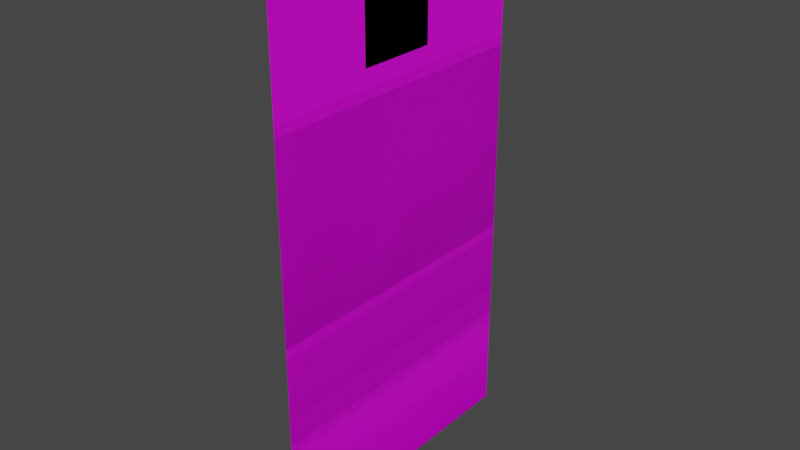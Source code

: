 # Source: Leader_Murasame.blend  (saved by Blender 2.80.75; exported with 4.5.12 LTS)
import bpy
from mathutils import Matrix  # noqa: F401  (used for matrix-valued properties, if any)

bpy.ops.wm.read_factory_settings(use_empty=True)
scene = bpy.context.scene
scene.name = 'Scene'

# ---- collections
col_collection = bpy.data.collections.new('Collection'); scene.collection.children.link(col_collection)

# ---- images (referenced by path relative to the original .blend; pixels are not part of the script)
import os
ASSET_DIR = os.environ.get("B2B_ASSET_DIR", "")  # directory of the original .blend (textures are referenced by path, not embedded)
HERE = os.path.dirname(os.path.abspath(__file__))  # packed textures are extracted next to this script under _unpacked/

def load_image(name, relpath, width, height, colorspace="sRGB"):
    """Load a texture the original file referenced (path relative to the .blend, or extracted next to this script)."""
    p = next((c for c in (os.path.join(HERE, relpath), os.path.join(ASSET_DIR, relpath)) if relpath and os.path.exists(c)), "")
    if p:
        img = bpy.data.images.load(p, check_existing=True)
        img.name = name
    else:  # same state as the original file: an image datablock whose file is absent (Cycles renders it pink)
        img = bpy.data.images.new(name, width, height)
        img.source = "FILE"
        img.filepath = "//" + (relpath or name)
    img.colorspace_settings.name = colorspace
    return img
img_murasame_body_png_001 = load_image('Murasame Body.png.001', 'Murasame Body.png', 1024, 1024, 'sRGB')
img_murasame_expression_png = load_image('Murasame Expression.png', 'Murasame Expression.png', 1024, 1024, 'sRGB')

# ---- materials (node trees are filled in below, after node groups)
mat_murasame_body = bpy.data.materials.new('Murasame Body')
mat_murasame_expression = bpy.data.materials.new('Murasame Expression')

# ---- material node trees
mat_murasame_body.use_nodes = True; mat_murasame_body.node_tree.nodes.clear()
_N = mat_murasame_body.node_tree.nodes; _L = mat_murasame_body.node_tree.links
n0 = _N.new('ShaderNodeOutputMaterial'); n0.name = 'Material Output'; n0.location = (300, 300)
n1 = _N.new('ShaderNodeBsdfPrincipled'); n1.name = 'Principled BSDF'; n1.location = (10, 300)
n1.distribution = 'GGX'
n1.subsurface_method = 'BURLEY'
n1.inputs[3].default_value = 1.45
n1.inputs[27].default_value = (0.0, 0.0, 0.0, 1.0)
n1.inputs[28].default_value = 1.0
n2 = _N.new('ShaderNodeTexImage'); n2.name = 'Image Texture'; n2.location = (-280, 265)
n2.image = img_murasame_body_png_001
_L.new(n1.outputs[0], n0.inputs[0])
_L.new(n2.outputs[0], n1.inputs[0])
_L.new(n2.outputs[1], n1.inputs[4])
n0.is_active_output = True
mat_murasame_expression.use_nodes = True; mat_murasame_expression.node_tree.nodes.clear()
_N = mat_murasame_expression.node_tree.nodes; _L = mat_murasame_expression.node_tree.links
n0 = _N.new('ShaderNodeOutputMaterial'); n0.name = 'Material Output'; n0.location = (300, 300)
n1 = _N.new('ShaderNodeBsdfPrincipled'); n1.name = 'Principled BSDF'; n1.location = (10, 300)
n1.distribution = 'GGX'
n1.subsurface_method = 'BURLEY'
n1.inputs[3].default_value = 1.45
n1.inputs[27].default_value = (0.0, 0.0, 0.0, 1.0)
n1.inputs[28].default_value = 1.0
n2 = _N.new('ShaderNodeTexImage'); n2.name = 'Image Texture'; n2.location = (-280, 265)
n2.image = img_murasame_expression_png
_L.new(n1.outputs[0], n0.inputs[0])
_L.new(n2.outputs[0], n1.inputs[0])
_L.new(n2.outputs[1], n1.inputs[4])
n0.is_active_output = True

# ---- world
world_world = bpy.data.worlds.new('World'); scene.world = world_world
world_world.use_nodes = True; world_world.node_tree.nodes.clear()
_N = world_world.node_tree.nodes; _L = world_world.node_tree.links
n0 = _N.new('ShaderNodeOutputWorld'); n0.name = 'World Output'; n0.location = (300, 300)
n1 = _N.new('ShaderNodeBackground'); n1.name = 'Background'; n1.location = (10, 300)
n1.inputs[0].default_value = (0.05088, 0.05088, 0.05088, 1.0)
_L.new(n1.outputs[0], n0.inputs[0])
n0.is_active_output = True
world_world.color = (0.05088, 0.05088, 0.05088)
world_world.use_sun_shadow = False
world_world.sun_shadow_jitter_overblur = 0.0

# ---- meshes
me_plane = bpy.data.meshes.new('Plane')
me_plane.from_pydata([(3.06e-06, -38.5, 140.0), (-3.06e-06, -38.5, 0.0), (3.06e-06, 38.5, 140.0), (-3.06e-06, 38.5, 0.0)], [], [(1, 2, 0), (1, 3, 2)])
_uv = me_plane.uv_layers.new(name='UVMap')
_uv.uv.foreach_set('vector', [1.49e-08, 0.28, 0.396, 1.0, -1.49e-08, 1.0, 1.49e-08, 0.28, 0.396, 0.28, 0.396, 1.0])
me_plane.materials.append(mat_murasame_body)
me_plane.use_remesh_preserve_volume = False
me_plane.use_remesh_preserve_attributes = False
me_plane.use_mirror_vertex_groups = False
me_plane.update()
me_plane_001 = bpy.data.meshes.new('Plane.001')
me_plane_001.from_pydata([(0.0001611, -38.5, 140.0), (-3.06e-06, -38.5, 3.453e-12), (0.0001611, 38.5, 140.0), (-3.06e-06, 38.5, 3.453e-12)], [], [(1, 2, 0), (1, 3, 2)])
_uv = me_plane_001.uv_layers.new(name='UVMap')
_uv.uv.foreach_set('vector', [0.5, 0.28, 0.896, 1.0, 0.5, 1.0, 0.5, 0.28, 0.896, 0.28, 0.896, 1.0])
me_plane_001.materials.append(mat_murasame_body)
me_plane_001.use_remesh_preserve_volume = False
me_plane_001.use_remesh_preserve_attributes = False
me_plane_001.use_mirror_vertex_groups = False
me_plane_001.update()
me_plane_002 = bpy.data.meshes.new('Plane.002')
me_plane_002.from_pydata([(0.0001611, -38.5, 140.0), (-3.06e-06, -38.5, 3.453e-12), (0.0001611, 38.5, 140.0), (-3.06e-06, 38.5, 3.453e-12)], [], [(1, 2, 0), (1, 3, 2)])
_uv = me_plane_002.uv_layers.new(name='UVMap')
_uv.uv.foreach_set('vector', [-1.49e-08, 0.396, 0.72, -2.98e-08, 0.72, 0.396, -1.49e-08, 0.396, -1.49e-08, -2.98e-08, 0.72, -2.98e-08])
me_plane_002.materials.append(mat_murasame_body)
me_plane_002.use_remesh_preserve_volume = False
me_plane_002.use_remesh_preserve_attributes = False
me_plane_002.use_mirror_vertex_groups = False
me_plane_002.update()
me_plane_003 = bpy.data.meshes.new('Plane.003')
me_plane_003.from_pydata([(0.01, -11.28, 130.7), (0.01, -11.28, 111.2), (0.01, 8.164, 130.7), (0.01, 8.164, 111.2)], [], [(1, 2, 0), (1, 3, 2)])
_uv = me_plane_003.uv_layers.new(name='UVMap')
_uv.uv.foreach_set('vector', [0.2, 0.8, 0.4, 1.0, 0.2, 1.0, 0.2, 0.8, 0.4, 0.8, 0.4, 1.0])
me_plane_003.materials.append(mat_murasame_expression)
me_plane_003.use_remesh_preserve_volume = False
me_plane_003.use_remesh_preserve_attributes = False
me_plane_003.use_mirror_vertex_groups = False
me_plane_003.update()
me_plane_004 = bpy.data.meshes.new('Plane.004')
me_plane_004.from_pydata([(0.01, -11.28, 130.7), (0.01, -11.28, 111.2), (0.01, 8.164, 130.7), (0.01, 8.164, 111.2)], [], [(1, 2, 0), (1, 3, 2)])
_uv = me_plane_004.uv_layers.new(name='UVMap')
_uv.uv.foreach_set('vector', [-1.49e-08, 0.8, 0.2, 1.0, 1.49e-08, 1.0, -1.49e-08, 0.8, 0.2, 0.8, 0.2, 1.0])
me_plane_004.materials.append(mat_murasame_expression)
me_plane_004.use_remesh_preserve_volume = False
me_plane_004.use_remesh_preserve_attributes = False
me_plane_004.use_mirror_vertex_groups = False
me_plane_004.update()
me_plane_005 = bpy.data.meshes.new('Plane.005')
me_plane_005.from_pydata([(0.01, -11.28, 130.7), (0.01, -11.28, 111.2), (0.01, 8.164, 130.7), (0.01, 8.164, 111.2)], [], [(1, 2, 0), (1, 3, 2)])
_uv = me_plane_005.uv_layers.new(name='UVMap')
_uv.uv.foreach_set('vector', [0.4, 0.8, 0.6, 1.0, 0.4, 1.0, 0.4, 0.8, 0.6, 0.8, 0.6, 1.0])
me_plane_005.materials.append(mat_murasame_expression)
me_plane_005.use_remesh_preserve_volume = False
me_plane_005.use_remesh_preserve_attributes = False
me_plane_005.use_mirror_vertex_groups = False
me_plane_005.update()
me_plane_006 = bpy.data.meshes.new('Plane.006')
me_plane_006.from_pydata([(0.01, -9.793, 130.8), (0.01, -9.793, 111.3), (0.01, 9.651, 130.8), (0.01, 9.651, 111.3)], [], [(1, 2, 0), (1, 3, 2)])
_uv = me_plane_006.uv_layers.new(name='UVMap')
_uv.uv.foreach_set('vector', [0.6, 0.8, 0.8, 1.0, 0.6, 1.0, 0.6, 0.8, 0.8, 0.8, 0.8, 1.0])
me_plane_006.materials.append(mat_murasame_expression)
me_plane_006.use_remesh_preserve_volume = False
me_plane_006.use_remesh_preserve_attributes = False
me_plane_006.use_mirror_vertex_groups = False
me_plane_006.update()
me_plane_007 = bpy.data.meshes.new('Plane.007')
me_plane_007.from_pydata([(0.01, -11.28, 130.7), (0.01, -11.28, 111.2), (0.01, 8.164, 130.7), (0.01, 8.164, 111.2)], [], [(1, 2, 0), (1, 3, 2)])
_uv = me_plane_007.uv_layers.new(name='UVMap')
_uv.uv.foreach_set('vector', [0.2, 0.6, 0.4, 0.8, 0.2, 0.8, 0.2, 0.6, 0.4, 0.6, 0.4, 0.8])
me_plane_007.materials.append(mat_murasame_expression)
me_plane_007.use_remesh_preserve_volume = False
me_plane_007.use_remesh_preserve_attributes = False
me_plane_007.use_mirror_vertex_groups = False
me_plane_007.update()
me_plane_008 = bpy.data.meshes.new('Plane.008')
me_plane_008.from_pydata([(0.01, -11.28, 130.7), (0.01, -11.28, 111.2), (0.01, 8.164, 130.7), (0.01, 8.164, 111.2)], [], [(1, 2, 0), (1, 3, 2)])
_uv = me_plane_008.uv_layers.new(name='UVMap')
_uv.uv.foreach_set('vector', [0.4, 0.6, 0.6, 0.8, 0.4, 0.8, 0.4, 0.6, 0.6, 0.6, 0.6, 0.8])
me_plane_008.materials.append(mat_murasame_expression)
me_plane_008.use_remesh_preserve_volume = False
me_plane_008.use_remesh_preserve_attributes = False
me_plane_008.use_mirror_vertex_groups = False
me_plane_008.update()
me_plane_009 = bpy.data.meshes.new('Plane.009')
me_plane_009.from_pydata([(0.01, -11.28, 130.7), (0.01, -11.28, 111.2), (0.01, 8.164, 130.7), (0.01, 8.164, 111.2)], [], [(1, 2, 0), (1, 3, 2)])
_uv = me_plane_009.uv_layers.new(name='UVMap')
_uv.uv.foreach_set('vector', [0.2, 0.4, 0.4, 0.6, 0.2, 0.6, 0.2, 0.4, 0.4, 0.4, 0.4, 0.6])
me_plane_009.materials.append(mat_murasame_expression)
me_plane_009.use_remesh_preserve_volume = False
me_plane_009.use_remesh_preserve_attributes = False
me_plane_009.use_mirror_vertex_groups = False
me_plane_009.update()
me_plane_010 = bpy.data.meshes.new('Plane.010')
me_plane_010.from_pydata([(0.01, -9.793, 130.8), (0.01, -9.793, 111.3), (0.01, 9.651, 130.8), (0.01, 9.651, 111.3)], [], [(1, 2, 0), (1, 3, 2)])
_uv = me_plane_010.uv_layers.new(name='UVMap')
_uv.uv.foreach_set('vector', [0.6, 0.4, 0.8, 0.6, 0.6, 0.6, 0.6, 0.4, 0.8, 0.4, 0.8, 0.6])
me_plane_010.materials.append(mat_murasame_expression)
me_plane_010.use_remesh_preserve_volume = False
me_plane_010.use_remesh_preserve_attributes = False
me_plane_010.use_mirror_vertex_groups = False
me_plane_010.update()
me_plane_012 = bpy.data.meshes.new('Plane.012')
me_plane_012.from_pydata([(0.01, -11.28, 130.7), (0.01, -11.28, 111.2), (0.01, 8.164, 130.7), (0.01, 8.164, 111.2)], [], [(1, 2, 0), (1, 3, 2)])
_uv = me_plane_012.uv_layers.new(name='UVMap')
_uv.uv.foreach_set('vector', [-1.49e-08, 0.6, 0.2, 0.8, 1.49e-08, 0.8, -1.49e-08, 0.6, 0.2, 0.6, 0.2, 0.8])
me_plane_012.materials.append(mat_murasame_expression)
me_plane_012.use_remesh_preserve_volume = False
me_plane_012.use_remesh_preserve_attributes = False
me_plane_012.use_mirror_vertex_groups = False
me_plane_012.update()
me_plane_014 = bpy.data.meshes.new('Plane.014')
me_plane_014.from_pydata([(0.01, -11.28, 130.7), (0.01, -11.28, 111.2), (0.01, 8.164, 130.7), (0.01, 8.164, 111.2)], [], [(1, 2, 0), (1, 3, 2)])
_uv = me_plane_014.uv_layers.new(name='UVMap')
_uv.uv.foreach_set('vector', [-1.49e-08, 0.4, 0.2, 0.6, 1.49e-08, 0.6, -1.49e-08, 0.4, 0.2, 0.4, 0.2, 0.6])
me_plane_014.materials.append(mat_murasame_expression)
me_plane_014.use_remesh_preserve_volume = False
me_plane_014.use_remesh_preserve_attributes = False
me_plane_014.use_mirror_vertex_groups = False
me_plane_014.update()
me_plane_015 = bpy.data.meshes.new('Plane.015')
me_plane_015.from_pydata([(0.01, -11.28, 130.7), (0.01, -11.28, 111.2), (0.01, 8.164, 130.7), (0.01, 8.164, 111.2)], [], [(1, 2, 0), (1, 3, 2)])
_uv = me_plane_015.uv_layers.new(name='UVMap')
_uv.uv.foreach_set('vector', [0.4, 0.4, 0.6, 0.6, 0.4, 0.6, 0.4, 0.4, 0.6, 0.4, 0.6, 0.6])
me_plane_015.materials.append(mat_murasame_expression)
me_plane_015.use_remesh_preserve_volume = False
me_plane_015.use_remesh_preserve_attributes = False
me_plane_015.use_mirror_vertex_groups = False
me_plane_015.update()
me_plane_016 = bpy.data.meshes.new('Plane.016')
me_plane_016.from_pydata([(0.01, -11.28, 130.7), (0.01, -11.28, 111.2), (0.01, 8.164, 130.7), (0.01, 8.164, 111.2)], [], [(1, 2, 0), (1, 3, 2)])
_uv = me_plane_016.uv_layers.new(name='UVMap')
_uv.uv.foreach_set('vector', [-1.49e-08, 0.2, 0.2, 0.4, 1.49e-08, 0.4, -1.49e-08, 0.2, 0.2, 0.2, 0.2, 0.4])
me_plane_016.materials.append(mat_murasame_expression)
me_plane_016.use_remesh_preserve_volume = False
me_plane_016.use_remesh_preserve_attributes = False
me_plane_016.use_mirror_vertex_groups = False
me_plane_016.update()
me_plane_017 = bpy.data.meshes.new('Plane.017')
me_plane_017.from_pydata([(0.01, -11.28, 130.7), (0.01, -11.28, 111.2), (0.01, 8.164, 130.7), (0.01, 8.164, 111.2)], [], [(1, 2, 0), (1, 3, 2)])
_uv = me_plane_017.uv_layers.new(name='UVMap')
_uv.uv.foreach_set('vector', [0.2, 0.2, 0.4, 0.4, 0.2, 0.4, 0.2, 0.2, 0.4, 0.2, 0.4, 0.4])
me_plane_017.materials.append(mat_murasame_expression)
me_plane_017.use_remesh_preserve_volume = False
me_plane_017.use_remesh_preserve_attributes = False
me_plane_017.use_mirror_vertex_groups = False
me_plane_017.update()
me_plane_018 = bpy.data.meshes.new('Plane.018')
me_plane_018.from_pydata([(0.01, -11.28, 130.7), (0.01, -11.28, 111.2), (0.01, 8.164, 130.7), (0.01, 8.164, 111.2)], [], [(1, 2, 0), (1, 3, 2)])
_uv = me_plane_018.uv_layers.new(name='UVMap')
_uv.uv.foreach_set('vector', [0.4, 0.2, 0.6, 0.4, 0.4, 0.4, 0.4, 0.2, 0.6, 0.2, 0.6, 0.4])
me_plane_018.materials.append(mat_murasame_expression)
me_plane_018.use_remesh_preserve_volume = False
me_plane_018.use_remesh_preserve_attributes = False
me_plane_018.use_mirror_vertex_groups = False
me_plane_018.update()
me_plane_019 = bpy.data.meshes.new('Plane.019')
me_plane_019.from_pydata([(0.01, -11.28, 130.7), (0.01, -11.28, 111.2), (0.01, 8.164, 130.7), (0.01, 8.164, 111.2)], [], [(1, 2, 0), (1, 3, 2)])
_uv = me_plane_019.uv_layers.new(name='UVMap')
_uv.uv.foreach_set('vector', [-1.49e-08, 5.96e-08, 0.2, 0.2, 1.49e-08, 0.2, -1.49e-08, 5.96e-08, 0.2, 0.0, 0.2, 0.2])
me_plane_019.materials.append(mat_murasame_expression)
me_plane_019.use_remesh_preserve_volume = False
me_plane_019.use_remesh_preserve_attributes = False
me_plane_019.use_mirror_vertex_groups = False
me_plane_019.update()
me_plane_020 = bpy.data.meshes.new('Plane.020')
me_plane_020.from_pydata([(0.01, -11.28, 130.7), (0.01, -11.28, 111.2), (0.01, 8.164, 130.7), (0.01, 8.164, 111.2)], [], [(1, 2, 0), (1, 3, 2)])
_uv = me_plane_020.uv_layers.new(name='UVMap')
_uv.uv.foreach_set('vector', [0.2, 5.96e-08, 0.4, 0.2, 0.2, 0.2, 0.2, 5.96e-08, 0.4, -3.278e-07, 0.4, 0.2])
me_plane_020.materials.append(mat_murasame_expression)
me_plane_020.use_remesh_preserve_volume = False
me_plane_020.use_remesh_preserve_attributes = False
me_plane_020.use_mirror_vertex_groups = False
me_plane_020.update()
me_plane_021 = bpy.data.meshes.new('Plane.021')
me_plane_021.from_pydata([(0.01, -11.28, 130.7), (0.01, -11.28, 111.2), (0.01, 8.164, 130.7), (0.01, 8.164, 111.2)], [], [(1, 2, 0), (1, 3, 2)])
_uv = me_plane_021.uv_layers.new(name='UVMap')
_uv.uv.foreach_set('vector', [0.4, 5.96e-08, 0.6, 0.2, 0.4, 0.2, 0.4, 5.96e-08, 0.6, 0.0, 0.6, 0.2])
me_plane_021.materials.append(mat_murasame_expression)
me_plane_021.use_remesh_preserve_volume = False
me_plane_021.use_remesh_preserve_attributes = False
me_plane_021.use_mirror_vertex_groups = False
me_plane_021.update()
me_plane_023 = bpy.data.meshes.new('Plane.023')
me_plane_023.from_pydata([(0.01, -9.793, 130.8), (0.01, -9.793, 111.3), (0.01, 9.651, 130.8), (0.01, 9.651, 111.3)], [], [(1, 2, 0), (1, 3, 2)])
_uv = me_plane_023.uv_layers.new(name='UVMap')
_uv.uv.foreach_set('vector', [0.8, 0.8, 1.0, 1.0, 0.8, 1.0, 0.8, 0.8, 1.0, 0.8, 1.0, 1.0])
me_plane_023.materials.append(mat_murasame_expression)
me_plane_023.use_remesh_preserve_volume = False
me_plane_023.use_remesh_preserve_attributes = False
me_plane_023.use_mirror_vertex_groups = False
me_plane_023.update()
me_plane_024 = bpy.data.meshes.new('Plane.024')
me_plane_024.from_pydata([(0.01, -9.793, 130.8), (0.01, -9.793, 111.3), (0.01, 9.651, 130.8), (0.01, 9.651, 111.3)], [], [(1, 2, 0), (1, 3, 2)])
_uv = me_plane_024.uv_layers.new(name='UVMap')
_uv.uv.foreach_set('vector', [0.6, 0.6, 0.8, 0.8, 0.6, 0.8, 0.6, 0.6, 0.8, 0.6, 0.8, 0.8])
me_plane_024.materials.append(mat_murasame_expression)
me_plane_024.use_remesh_preserve_volume = False
me_plane_024.use_remesh_preserve_attributes = False
me_plane_024.use_mirror_vertex_groups = False
me_plane_024.update()
me_plane_025 = bpy.data.meshes.new('Plane.025')
me_plane_025.from_pydata([(0.01, -9.793, 130.8), (0.01, -9.793, 111.3), (0.01, 9.651, 130.8), (0.01, 9.651, 111.3)], [], [(1, 2, 0), (1, 3, 2)])
_uv = me_plane_025.uv_layers.new(name='UVMap')
_uv.uv.foreach_set('vector', [0.8, 0.6, 1.0, 0.8, 0.8, 0.8, 0.8, 0.6, 1.0, 0.6, 1.0, 0.8])
me_plane_025.materials.append(mat_murasame_expression)
me_plane_025.use_remesh_preserve_volume = False
me_plane_025.use_remesh_preserve_attributes = False
me_plane_025.use_mirror_vertex_groups = False
me_plane_025.update()
me_plane_026 = bpy.data.meshes.new('Plane.026')
me_plane_026.from_pydata([(0.01, -9.793, 130.8), (0.01, -9.793, 111.3), (0.01, 9.651, 130.8), (0.01, 9.651, 111.3)], [], [(1, 2, 0), (1, 3, 2)])
_uv = me_plane_026.uv_layers.new(name='UVMap')
_uv.uv.foreach_set('vector', [0.8, 0.4, 1.0, 0.6, 0.8, 0.6, 0.8, 0.4, 1.0, 0.4, 1.0, 0.6])
me_plane_026.materials.append(mat_murasame_expression)
me_plane_026.use_remesh_preserve_volume = False
me_plane_026.use_remesh_preserve_attributes = False
me_plane_026.use_mirror_vertex_groups = False
me_plane_026.update()
me_plane_027 = bpy.data.meshes.new('Plane.027')
me_plane_027.from_pydata([(0.01, -9.793, 130.8), (0.01, -9.793, 111.3), (0.01, 9.651, 130.8), (0.01, 9.651, 111.3)], [], [(1, 2, 0), (1, 3, 2)])
_uv = me_plane_027.uv_layers.new(name='UVMap')
_uv.uv.foreach_set('vector', [0.6, 0.2, 0.8, 0.4, 0.6, 0.4, 0.6, 0.2, 0.8, 0.2, 0.8, 0.4])
me_plane_027.materials.append(mat_murasame_expression)
me_plane_027.use_remesh_preserve_volume = False
me_plane_027.use_remesh_preserve_attributes = False
me_plane_027.use_mirror_vertex_groups = False
me_plane_027.update()
me_plane_028 = bpy.data.meshes.new('Plane.028')
me_plane_028.from_pydata([(0.01, -9.793, 130.8), (0.01, -9.793, 111.3), (0.01, 9.651, 130.8), (0.01, 9.651, 111.3)], [], [(1, 2, 0), (1, 3, 2)])
_uv = me_plane_028.uv_layers.new(name='UVMap')
_uv.uv.foreach_set('vector', [0.8, 0.2, 1.0, 0.4, 0.8, 0.4, 0.8, 0.2, 1.0, 0.2, 1.0, 0.4])
me_plane_028.materials.append(mat_murasame_expression)
me_plane_028.use_remesh_preserve_volume = False
me_plane_028.use_remesh_preserve_attributes = False
me_plane_028.use_mirror_vertex_groups = False
me_plane_028.update()
me_plane_029 = bpy.data.meshes.new('Plane.029')
me_plane_029.from_pydata([(0.01, -9.793, 130.8), (0.01, -9.793, 111.3), (0.01, 9.651, 130.8), (0.01, 9.651, 111.3)], [], [(1, 2, 0), (1, 3, 2)])
_uv = me_plane_029.uv_layers.new(name='UVMap')
_uv.uv.foreach_set('vector', [0.6, 5.96e-08, 0.8, 0.2, 0.6, 0.2, 0.6, 5.96e-08, 0.8, 0.0, 0.8, 0.2])
me_plane_029.materials.append(mat_murasame_expression)
me_plane_029.use_remesh_preserve_volume = False
me_plane_029.use_remesh_preserve_attributes = False
me_plane_029.use_mirror_vertex_groups = False
me_plane_029.update()
me_plane_030 = bpy.data.meshes.new('Plane.030')
me_plane_030.from_pydata([(0.01, -9.793, 130.8), (0.01, -9.793, 111.3), (0.01, 9.651, 130.8), (0.01, 9.651, 111.3)], [], [(1, 2, 0), (1, 3, 2)])
_uv = me_plane_030.uv_layers.new(name='UVMap')
_uv.uv.foreach_set('vector', [0.8, 5.96e-08, 1.0, 0.2, 0.8, 0.2, 0.8, 5.96e-08, 1.0, -3.427e-07, 1.0, 0.2])
me_plane_030.materials.append(mat_murasame_expression)
me_plane_030.use_remesh_preserve_volume = False
me_plane_030.use_remesh_preserve_attributes = False
me_plane_030.use_mirror_vertex_groups = False
me_plane_030.update()
arm_armature = bpy.data.armatures.new('Armature')  # bones are not reproduced

# ---- objects
ob_armature = bpy.data.objects.new('Armature', arm_armature)
ob_body_1 = bpy.data.objects.new('Body 1', me_plane)
ob_body_2 = bpy.data.objects.new('Body 2', me_plane_001)
ob_body_3 = bpy.data.objects.new('Body 3', me_plane_002)
ob_exp01 = bpy.data.objects.new('EXP01', me_plane_003)
ob_exp00 = bpy.data.objects.new('EXP00', me_plane_004)
ob_exp02 = bpy.data.objects.new('EXP02', me_plane_005)
ob_exp03 = bpy.data.objects.new('EXP03', me_plane_006)
ob_exp11 = bpy.data.objects.new('EXP11', me_plane_007)
ob_exp12 = bpy.data.objects.new('EXP12', me_plane_008)
ob_exp21 = bpy.data.objects.new('EXP21', me_plane_009)
ob_exp23 = bpy.data.objects.new('EXP23', me_plane_010)
ob_exp10 = bpy.data.objects.new('EXP10', me_plane_012)
ob_exp20 = bpy.data.objects.new('EXP20', me_plane_014)
ob_exp22 = bpy.data.objects.new('EXP22', me_plane_015)
ob_exp30 = bpy.data.objects.new('EXP30', me_plane_016)
ob_exp31 = bpy.data.objects.new('EXP31', me_plane_017)
ob_exp32 = bpy.data.objects.new('EXP32', me_plane_018)
ob_exp40 = bpy.data.objects.new('EXP40', me_plane_019)
ob_exp41 = bpy.data.objects.new('EXP41', me_plane_020)
ob_exp42 = bpy.data.objects.new('EXP42', me_plane_021)
ob_exp04 = bpy.data.objects.new('EXP04', me_plane_023)
ob_exp13 = bpy.data.objects.new('EXP13', me_plane_024)
ob_exp14 = bpy.data.objects.new('EXP14', me_plane_025)
ob_exp24 = bpy.data.objects.new('EXP24', me_plane_026)
ob_exp33 = bpy.data.objects.new('EXP33', me_plane_027)
ob_exp34 = bpy.data.objects.new('EXP34', me_plane_028)
ob_exp43 = bpy.data.objects.new('EXP43', me_plane_029)
ob_exp44 = bpy.data.objects.new('EXP44', me_plane_030)

# ---- transforms, parenting, visibility, modifiers, constraints
ob_armature.location = (0.0, 0.0, 0.0)
ob_armature.lineart.crease_threshold = 0.0
ob_body_1.parent = ob_armature
ob_body_1.location = (0.0, 0.0, 0.0)
ob_body_1.lineart.crease_threshold = 0.0
_vg = ob_body_1.vertex_groups.new(name='Body 1')
_vg.add([0, 1, 2, 3], 1.0, 'REPLACE')
_m = ob_body_1.modifiers.new('Armature', 'ARMATURE')
_m.object = ob_armature
ob_body_2.parent = ob_armature
ob_body_2.location = (0.0, 0.0, 0.0)
ob_body_2.lineart.crease_threshold = 0.0
_vg = ob_body_2.vertex_groups.new(name='Body 2')
_vg.add([0, 1, 2, 3], 1.0, 'REPLACE')
_m = ob_body_2.modifiers.new('Armature', 'ARMATURE')
_m.object = ob_armature
ob_body_3.parent = ob_armature
ob_body_3.location = (0.0, 0.0, 0.0)
ob_body_3.lineart.crease_threshold = 0.0
_vg = ob_body_3.vertex_groups.new(name='Body 3')
_vg.add([0, 1, 2, 3], 1.0, 'REPLACE')
_m = ob_body_3.modifiers.new('Armature', 'ARMATURE')
_m.object = ob_armature
ob_exp01.parent = ob_armature
ob_exp01.location = (0.0, 0.0, 0.0)
ob_exp01.lineart.crease_threshold = 0.0
_vg = ob_exp01.vertex_groups.new(name='Face01')
_vg.add([0, 1, 2, 3], 1.0, 'REPLACE')
_m = ob_exp01.modifiers.new('Armature', 'ARMATURE')
_m.object = ob_armature
ob_exp00.parent = ob_armature
ob_exp00.location = (0.0, 0.0, 0.0)
ob_exp00.lineart.crease_threshold = 0.0
_vg = ob_exp00.vertex_groups.new(name='Face00')
_vg.add([0, 1, 2, 3], 1.0, 'REPLACE')
_m = ob_exp00.modifiers.new('Armature', 'ARMATURE')
_m.object = ob_armature
ob_exp02.parent = ob_armature
ob_exp02.location = (0.0, 0.0, 0.0)
ob_exp02.lineart.crease_threshold = 0.0
_vg = ob_exp02.vertex_groups.new(name='Face02')
_vg.add([0, 1, 2, 3], 1.0, 'REPLACE')
_m = ob_exp02.modifiers.new('Armature', 'ARMATURE')
_m.object = ob_armature
ob_exp03.parent = ob_armature
ob_exp03.location = (0.0, 0.0, 0.0)
ob_exp03.lineart.crease_threshold = 0.0
_vg = ob_exp03.vertex_groups.new(name='Face03')
_vg.add([0, 1, 2, 3], 1.0, 'REPLACE')
_m = ob_exp03.modifiers.new('Armature', 'ARMATURE')
_m.object = ob_armature
ob_exp11.parent = ob_armature
ob_exp11.location = (0.0, 0.0, 0.0)
ob_exp11.lineart.crease_threshold = 0.0
_vg = ob_exp11.vertex_groups.new(name='Face11')
_vg.add([0, 1, 2, 3], 1.0, 'REPLACE')
_m = ob_exp11.modifiers.new('Armature', 'ARMATURE')
_m.object = ob_armature
ob_exp12.parent = ob_armature
ob_exp12.location = (0.0, 0.0, 0.0)
ob_exp12.lineart.crease_threshold = 0.0
_vg = ob_exp12.vertex_groups.new(name='Face12')
_vg.add([0, 1, 2, 3], 1.0, 'REPLACE')
_m = ob_exp12.modifiers.new('Armature', 'ARMATURE')
_m.object = ob_armature
ob_exp21.parent = ob_armature
ob_exp21.location = (0.0, 0.0, 0.0)
ob_exp21.lineart.crease_threshold = 0.0
_vg = ob_exp21.vertex_groups.new(name='Face21')
_vg.add([0, 1, 2, 3], 1.0, 'REPLACE')
_m = ob_exp21.modifiers.new('Armature', 'ARMATURE')
_m.object = ob_armature
ob_exp23.parent = ob_armature
ob_exp23.location = (0.0, 0.0, 0.0)
ob_exp23.lineart.crease_threshold = 0.0
_vg = ob_exp23.vertex_groups.new(name='Face23')
_vg.add([0, 1, 2, 3], 1.0, 'REPLACE')
_m = ob_exp23.modifiers.new('Armature', 'ARMATURE')
_m.object = ob_armature
ob_exp10.parent = ob_armature
ob_exp10.location = (0.0, 0.0, 0.0)
ob_exp10.lineart.crease_threshold = 0.0
_vg = ob_exp10.vertex_groups.new(name='Face10')
_vg.add([0, 1, 2, 3], 1.0, 'REPLACE')
_m = ob_exp10.modifiers.new('Armature', 'ARMATURE')
_m.object = ob_armature
ob_exp20.parent = ob_armature
ob_exp20.location = (0.0, 0.0, 0.0)
ob_exp20.lineart.crease_threshold = 0.0
_vg = ob_exp20.vertex_groups.new(name='Face20')
_vg.add([0, 1, 2, 3], 1.0, 'REPLACE')
_m = ob_exp20.modifiers.new('Armature', 'ARMATURE')
_m.object = ob_armature
ob_exp22.parent = ob_armature
ob_exp22.location = (0.0, 0.0, 0.0)
ob_exp22.lineart.crease_threshold = 0.0
_vg = ob_exp22.vertex_groups.new(name='Face22')
_vg.add([0, 1, 2, 3], 1.0, 'REPLACE')
_m = ob_exp22.modifiers.new('Armature', 'ARMATURE')
_m.object = ob_armature
ob_exp30.parent = ob_armature
ob_exp30.location = (0.0, 0.0, 0.0)
ob_exp30.lineart.crease_threshold = 0.0
_vg = ob_exp30.vertex_groups.new(name='Face30')
_vg.add([0, 1, 2, 3], 1.0, 'REPLACE')
_m = ob_exp30.modifiers.new('Armature', 'ARMATURE')
_m.object = ob_armature
ob_exp31.parent = ob_armature
ob_exp31.location = (0.0, 0.0, 0.0)
ob_exp31.lineart.crease_threshold = 0.0
_vg = ob_exp31.vertex_groups.new(name='Face31')
_vg.add([0, 1, 2, 3], 1.0, 'REPLACE')
_m = ob_exp31.modifiers.new('Armature', 'ARMATURE')
_m.object = ob_armature
ob_exp32.parent = ob_armature
ob_exp32.location = (0.0, 0.0, 0.0)
ob_exp32.lineart.crease_threshold = 0.0
_vg = ob_exp32.vertex_groups.new(name='Face32')
_vg.add([0, 1, 2, 3], 1.0, 'REPLACE')
_m = ob_exp32.modifiers.new('Armature', 'ARMATURE')
_m.object = ob_armature
ob_exp40.parent = ob_armature
ob_exp40.location = (0.0, 0.0, 0.0)
ob_exp40.lineart.crease_threshold = 0.0
_vg = ob_exp40.vertex_groups.new(name='Face40')
_vg.add([0, 1, 2, 3], 1.0, 'REPLACE')
_m = ob_exp40.modifiers.new('Armature', 'ARMATURE')
_m.object = ob_armature
ob_exp41.parent = ob_armature
ob_exp41.location = (0.0, 0.0, 0.0)
ob_exp41.lineart.crease_threshold = 0.0
_vg = ob_exp41.vertex_groups.new(name='Face41')
_vg.add([0, 1, 2, 3], 1.0, 'REPLACE')
_m = ob_exp41.modifiers.new('Armature', 'ARMATURE')
_m.object = ob_armature
ob_exp42.parent = ob_armature
ob_exp42.location = (0.0, 0.0, 0.0)
ob_exp42.lineart.crease_threshold = 0.0
_vg = ob_exp42.vertex_groups.new(name='Face42')
_vg.add([0, 1, 2, 3], 1.0, 'REPLACE')
_m = ob_exp42.modifiers.new('Armature', 'ARMATURE')
_m.object = ob_armature
ob_exp04.parent = ob_armature
ob_exp04.location = (0.0, 0.0, 0.0)
ob_exp04.lineart.crease_threshold = 0.0
_vg = ob_exp04.vertex_groups.new(name='Face04')
_vg.add([0, 1, 2, 3], 1.0, 'REPLACE')
_m = ob_exp04.modifiers.new('Armature', 'ARMATURE')
_m.object = ob_armature
ob_exp13.parent = ob_armature
ob_exp13.location = (0.0, 0.0, 0.0)
ob_exp13.lineart.crease_threshold = 0.0
_vg = ob_exp13.vertex_groups.new(name='Face13')
_vg.add([0, 1, 2, 3], 1.0, 'REPLACE')
_m = ob_exp13.modifiers.new('Armature', 'ARMATURE')
_m.object = ob_armature
ob_exp14.parent = ob_armature
ob_exp14.location = (0.0, 0.0, 0.0)
ob_exp14.lineart.crease_threshold = 0.0
_vg = ob_exp14.vertex_groups.new(name='Face14')
_vg.add([0, 1, 2, 3], 1.0, 'REPLACE')
_m = ob_exp14.modifiers.new('Armature', 'ARMATURE')
_m.object = ob_armature
ob_exp24.parent = ob_armature
ob_exp24.location = (0.0, 0.0, 0.0)
ob_exp24.lineart.crease_threshold = 0.0
_vg = ob_exp24.vertex_groups.new(name='Face24')
_vg.add([0, 1, 2, 3], 1.0, 'REPLACE')
_m = ob_exp24.modifiers.new('Armature', 'ARMATURE')
_m.object = ob_armature
ob_exp33.parent = ob_armature
ob_exp33.location = (0.0, 0.0, 0.0)
ob_exp33.lineart.crease_threshold = 0.0
_vg = ob_exp33.vertex_groups.new(name='Face33')
_vg.add([0, 1, 2, 3], 1.0, 'REPLACE')
_m = ob_exp33.modifiers.new('Armature', 'ARMATURE')
_m.object = ob_armature
ob_exp34.parent = ob_armature
ob_exp34.location = (0.0, 0.0, 0.0)
ob_exp34.lineart.crease_threshold = 0.0
_vg = ob_exp34.vertex_groups.new(name='Face34')
_vg.add([0, 1, 2, 3], 1.0, 'REPLACE')
_m = ob_exp34.modifiers.new('Armature', 'ARMATURE')
_m.object = ob_armature
ob_exp43.parent = ob_armature
ob_exp43.location = (0.0, 0.0, 0.0)
ob_exp43.lineart.crease_threshold = 0.0
_vg = ob_exp43.vertex_groups.new(name='Face43')
_vg.add([0, 1, 2, 3], 1.0, 'REPLACE')
_m = ob_exp43.modifiers.new('Armature', 'ARMATURE')
_m.object = ob_armature
ob_exp44.parent = ob_armature
ob_exp44.location = (0.0, 0.0, 0.0)
ob_exp44.lineart.crease_threshold = 0.0
_vg = ob_exp44.vertex_groups.new(name='Face44')
_vg.add([0, 1, 2, 3], 1.0, 'REPLACE')
_m = ob_exp44.modifiers.new('Armature', 'ARMATURE')
_m.object = ob_armature

# ---- collection membership
col_collection.objects.link(ob_armature)
col_collection.objects.link(ob_body_1)
col_collection.objects.link(ob_body_2)
col_collection.objects.link(ob_body_3)
col_collection.objects.link(ob_exp01)
col_collection.objects.link(ob_exp00)
col_collection.objects.link(ob_exp02)
col_collection.objects.link(ob_exp03)
col_collection.objects.link(ob_exp11)
col_collection.objects.link(ob_exp12)
col_collection.objects.link(ob_exp21)
col_collection.objects.link(ob_exp23)
col_collection.objects.link(ob_exp10)
col_collection.objects.link(ob_exp20)
col_collection.objects.link(ob_exp22)
col_collection.objects.link(ob_exp30)
col_collection.objects.link(ob_exp31)
col_collection.objects.link(ob_exp32)
col_collection.objects.link(ob_exp40)
col_collection.objects.link(ob_exp41)
col_collection.objects.link(ob_exp42)
col_collection.objects.link(ob_exp04)
col_collection.objects.link(ob_exp13)
col_collection.objects.link(ob_exp14)
col_collection.objects.link(ob_exp24)
col_collection.objects.link(ob_exp33)
col_collection.objects.link(ob_exp34)
col_collection.objects.link(ob_exp43)
col_collection.objects.link(ob_exp44)

# ---- scene / render settings (as saved in the file)
scene.frame_start = 1; scene.frame_end = 301; scene.frame_set(361)
scene.render.engine = 'CYCLES'
scene.cycles.use_denoising = False
scene.cycles.samples = 128
scene.cycles.sampling_pattern = 'TABULATED_SOBOL'
scene.cycles.use_adaptive_sampling = False
scene.cycles.use_light_tree = False
scene.view_settings.view_transform = 'Filmic'
scene.unit_settings.scale_length = 0.01
bpy.context.view_layer.update()

# ---- added for rendering (the .blend has no active camera and no usable light): camera, sun
cam_auto = bpy.data.cameras.new('AutoCamera')
cam_auto.lens = 50.0
cam_auto.sensor_width = 36.0
cam_auto.clip_end = 2594.48
ob_auto_camera = bpy.data.objects.new('AutoCamera', cam_auto)
scene.collection.objects.link(ob_auto_camera)
ob_auto_camera.location = (147.844, -177.401, 188.267)
ob_auto_camera.rotation_euler = (1.09748, -7.21219e-08, 0.694738)
scene.camera = ob_auto_camera
light_auto_sun = bpy.data.lights.new('AutoSun', 'SUN')
light_auto_sun.energy = 3.0
light_auto_sun.angle = 0.0523599
ob_auto_sun = bpy.data.objects.new('AutoSun', light_auto_sun)
scene.collection.objects.link(ob_auto_sun)
ob_auto_sun.rotation_euler = (0.872665, 0.174533, 0.523599)
bpy.context.view_layer.update()

